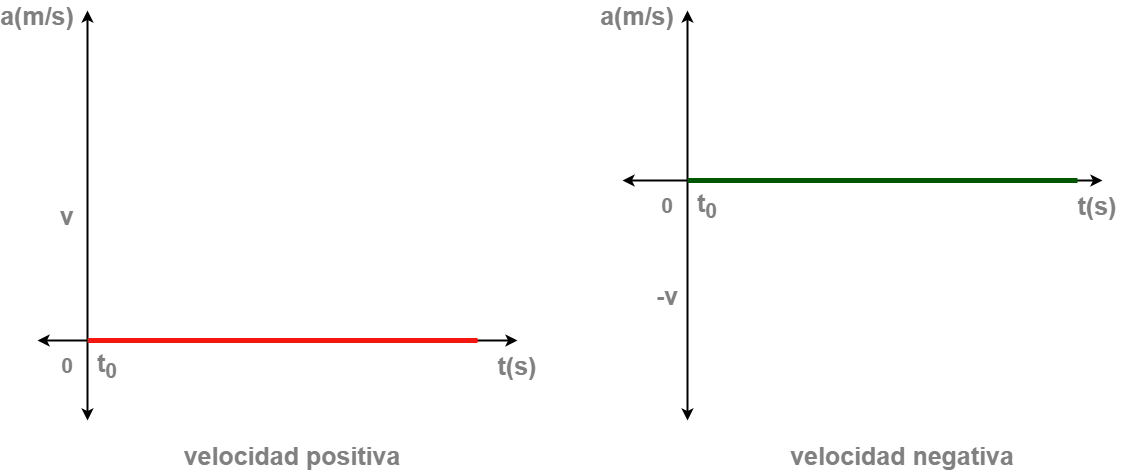

The diagram above was exported from draw.io. Its source (the exported page's mxGraphModel, read from the mxfile embedded in the PNG):
<mxGraphModel dx="1180" dy="2113" grid="1" gridSize="10" guides="1" tooltips="1" connect="1" arrows="1" fold="1" page="1" pageScale="1" pageWidth="1169" pageHeight="827" math="0" shadow="0">
  <root>
    <mxCell id="0" />
    <mxCell id="1" parent="0" />
    <mxCell id="_Ym3KvmPpHgQMZ25HN6L-1" value="" style="endArrow=classic;startArrow=classic;html=1;rounded=0;strokeWidth=2;" parent="1" edge="1">
      <mxGeometry width="50" height="50" relative="1" as="geometry">
        <mxPoint x="110" y="560" as="sourcePoint" />
        <mxPoint x="110" y="150" as="targetPoint" />
      </mxGeometry>
    </mxCell>
    <mxCell id="_Ym3KvmPpHgQMZ25HN6L-2" value="" style="endArrow=classic;startArrow=classic;html=1;rounded=0;strokeWidth=2;" parent="1" edge="1">
      <mxGeometry width="50" height="50" relative="1" as="geometry">
        <mxPoint x="60" y="480" as="sourcePoint" />
        <mxPoint x="540" y="480" as="targetPoint" />
      </mxGeometry>
    </mxCell>
    <mxCell id="_Ym3KvmPpHgQMZ25HN6L-3" value="" style="endArrow=classic;startArrow=classic;html=1;rounded=0;strokeWidth=2;" parent="1" edge="1">
      <mxGeometry width="50" height="50" relative="1" as="geometry">
        <mxPoint x="710" y="560" as="sourcePoint" />
        <mxPoint x="710" y="150" as="targetPoint" />
      </mxGeometry>
    </mxCell>
    <mxCell id="_Ym3KvmPpHgQMZ25HN6L-5" value="" style="endArrow=classic;startArrow=classic;html=1;rounded=0;strokeWidth=2;" parent="1" edge="1">
      <mxGeometry width="50" height="50" relative="1" as="geometry">
        <mxPoint x="645" y="320" as="sourcePoint" />
        <mxPoint x="1125" y="320" as="targetPoint" />
      </mxGeometry>
    </mxCell>
    <mxCell id="_Ym3KvmPpHgQMZ25HN6L-6" value="" style="endArrow=none;html=1;rounded=0;strokeColor=#F5170F;strokeWidth=5;fillColor=#1ba1e2;" parent="1" edge="1">
      <mxGeometry width="50" height="50" relative="1" as="geometry">
        <mxPoint x="110" y="480" as="sourcePoint" />
        <mxPoint x="500" y="480" as="targetPoint" />
      </mxGeometry>
    </mxCell>
    <mxCell id="_Ym3KvmPpHgQMZ25HN6L-7" value="" style="endArrow=none;html=1;rounded=0;strokeWidth=5;strokeColor=#005700;fillColor=#008a00;" parent="1" edge="1">
      <mxGeometry width="50" height="50" relative="1" as="geometry">
        <mxPoint x="710" y="320" as="sourcePoint" />
        <mxPoint x="1100" y="320" as="targetPoint" />
      </mxGeometry>
    </mxCell>
    <mxCell id="_Ym3KvmPpHgQMZ25HN6L-8" value="0" style="text;html=1;strokeColor=none;fillColor=none;align=center;verticalAlign=middle;whiteSpace=wrap;rounded=0;fontSize=21;fontColor=#808080;fontStyle=1" parent="1" vertex="1">
      <mxGeometry x="60" y="490" width="60" height="30" as="geometry" />
    </mxCell>
    <mxCell id="_Ym3KvmPpHgQMZ25HN6L-9" value="v" style="text;html=1;strokeColor=none;fillColor=none;align=center;verticalAlign=middle;whiteSpace=wrap;rounded=0;fontSize=25;fontColor=#808080;fontStyle=1" parent="1" vertex="1">
      <mxGeometry x="60" y="340" width="60" height="30" as="geometry" />
    </mxCell>
    <mxCell id="_Ym3KvmPpHgQMZ25HN6L-10" value="-v" style="text;html=1;strokeColor=none;fillColor=none;align=center;verticalAlign=middle;whiteSpace=wrap;rounded=0;fontSize=25;fontColor=#808080;fontStyle=1" parent="1" vertex="1">
      <mxGeometry x="660" y="420" width="60" height="30" as="geometry" />
    </mxCell>
    <mxCell id="_Ym3KvmPpHgQMZ25HN6L-11" value="a(m/s)" style="text;html=1;strokeColor=none;fillColor=none;align=center;verticalAlign=middle;whiteSpace=wrap;rounded=0;fontSize=25;fontColor=#808080;fontStyle=1" parent="1" vertex="1">
      <mxGeometry x="30" y="140" width="60" height="30" as="geometry" />
    </mxCell>
    <mxCell id="_Ym3KvmPpHgQMZ25HN6L-12" value="t(s)" style="text;html=1;strokeColor=none;fillColor=none;align=center;verticalAlign=middle;whiteSpace=wrap;rounded=0;fontSize=25;fontColor=#808080;fontStyle=1" parent="1" vertex="1">
      <mxGeometry x="510" y="490" width="60" height="30" as="geometry" />
    </mxCell>
    <mxCell id="_Ym3KvmPpHgQMZ25HN6L-13" value="t(s)" style="text;html=1;strokeColor=none;fillColor=none;align=center;verticalAlign=middle;whiteSpace=wrap;rounded=0;fontSize=25;fontColor=#808080;fontStyle=1" parent="1" vertex="1">
      <mxGeometry x="1090" y="330" width="60" height="30" as="geometry" />
    </mxCell>
    <mxCell id="_Ym3KvmPpHgQMZ25HN6L-14" value="a(m/s)" style="text;html=1;strokeColor=none;fillColor=none;align=center;verticalAlign=middle;whiteSpace=wrap;rounded=0;fontSize=25;fontColor=#808080;fontStyle=1" parent="1" vertex="1">
      <mxGeometry x="630" y="140" width="60" height="30" as="geometry" />
    </mxCell>
    <mxCell id="_Ym3KvmPpHgQMZ25HN6L-15" value="0" style="text;html=1;strokeColor=none;fillColor=none;align=center;verticalAlign=middle;whiteSpace=wrap;rounded=0;fontSize=21;fontColor=#808080;fontStyle=1" parent="1" vertex="1">
      <mxGeometry x="660" y="330" width="60" height="30" as="geometry" />
    </mxCell>
    <mxCell id="_Ym3KvmPpHgQMZ25HN6L-16" value="t&lt;sub&gt;0&lt;/sub&gt;" style="text;html=1;strokeColor=none;fillColor=none;align=center;verticalAlign=middle;whiteSpace=wrap;rounded=0;fontSize=25;fontColor=#808080;fontStyle=1" parent="1" vertex="1">
      <mxGeometry x="100" y="490" width="60" height="30" as="geometry" />
    </mxCell>
    <mxCell id="_Ym3KvmPpHgQMZ25HN6L-17" value="t&lt;sub&gt;0&lt;/sub&gt;" style="text;html=1;strokeColor=none;fillColor=none;align=center;verticalAlign=middle;whiteSpace=wrap;rounded=0;fontSize=25;fontColor=#808080;fontStyle=1" parent="1" vertex="1">
      <mxGeometry x="700" y="330" width="60" height="30" as="geometry" />
    </mxCell>
    <mxCell id="_Ym3KvmPpHgQMZ25HN6L-18" value="velocidad positiva" style="text;html=1;strokeColor=none;fillColor=none;align=center;verticalAlign=middle;whiteSpace=wrap;rounded=0;fontSize=25;fontColor=#808080;fontStyle=1" parent="1" vertex="1">
      <mxGeometry x="200" y="580" width="230" height="30" as="geometry" />
    </mxCell>
    <mxCell id="_Ym3KvmPpHgQMZ25HN6L-19" value="velocidad negativa" style="text;html=1;strokeColor=none;fillColor=none;align=center;verticalAlign=middle;whiteSpace=wrap;rounded=0;fontSize=25;fontColor=#808080;fontStyle=1" parent="1" vertex="1">
      <mxGeometry x="810" y="580" width="230" height="30" as="geometry" />
    </mxCell>
  </root>
</mxGraphModel>